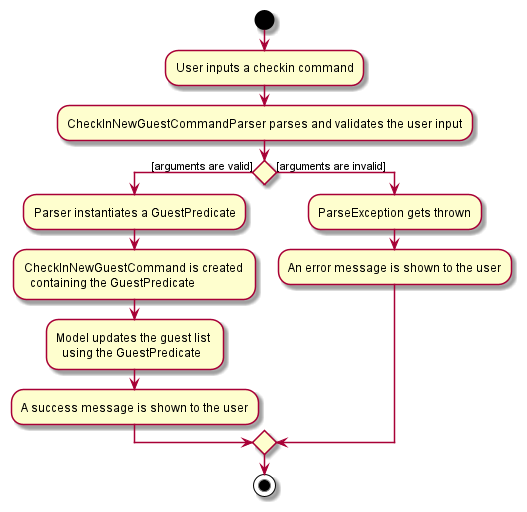

The diagram above was rendered by PlantUML. Its source (embedded in the PNG):
@startuml

start
:User inputs a checkin command;
:CheckInNewGuestCommandParser parses and validates the user input;
    if () then ([arguments are valid])
      :Parser instantiates a GuestPredicate;
      :CheckInNewGuestCommand is created \n  containing the GuestPredicate;
      :Model updates the guest list \n  using the GuestPredicate;
      :A success message is shown to the user;
    else ([arguments are invalid])
      :ParseException gets thrown;
      :An error message is shown to the user;
    endif
stop

@enduml